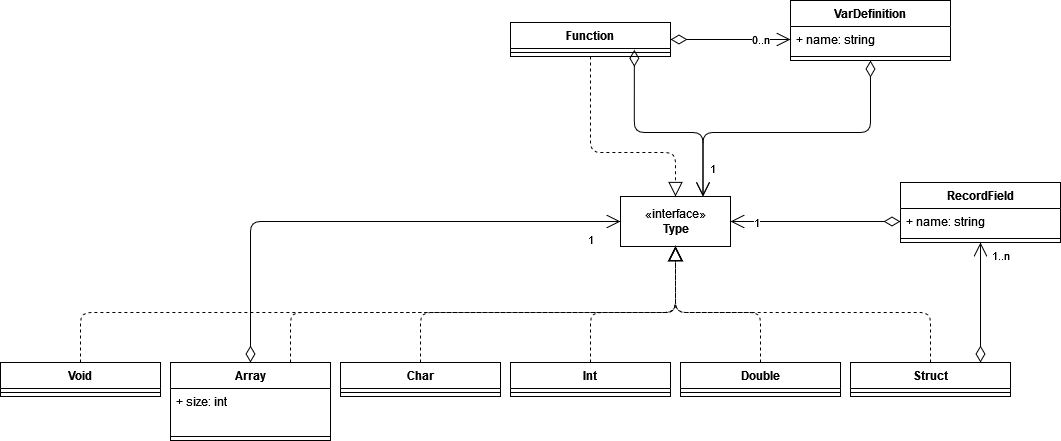

The diagram above was exported from draw.io. Its source (the exported page's mxGraphModel, read from the mxfile embedded in the PNG):
<mxGraphModel dx="1865" dy="1692" grid="1" gridSize="10" guides="1" tooltips="1" connect="1" arrows="1" fold="1" page="1" pageScale="1" pageWidth="827" pageHeight="1169" math="0" shadow="0">
  <root>
    <mxCell id="0" />
    <mxCell id="1" parent="0" />
    <mxCell id="3f4uJwtjrz-4ykXI1PIJ-1" value="«interface»&lt;br&gt;&lt;b&gt;Type&lt;/b&gt;" style="html=1;" parent="1" vertex="1">
      <mxGeometry x="370" y="84" width="110" height="50" as="geometry" />
    </mxCell>
    <mxCell id="3f4uJwtjrz-4ykXI1PIJ-2" value="Int" style="swimlane;fontStyle=1;align=center;verticalAlign=top;childLayout=stackLayout;horizontal=1;startSize=26;horizontalStack=0;resizeParent=1;resizeParentMax=0;resizeLast=0;collapsible=1;marginBottom=0;" parent="1" vertex="1">
      <mxGeometry x="260" y="250" width="160" height="34" as="geometry">
        <mxRectangle x="330" y="250" width="50" height="26" as="alternateBounds" />
      </mxGeometry>
    </mxCell>
    <mxCell id="3f4uJwtjrz-4ykXI1PIJ-4" value="" style="line;strokeWidth=1;fillColor=none;align=left;verticalAlign=middle;spacingTop=-1;spacingLeft=3;spacingRight=3;rotatable=0;labelPosition=right;points=[];portConstraint=eastwest;" parent="3f4uJwtjrz-4ykXI1PIJ-2" vertex="1">
      <mxGeometry y="26" width="160" height="8" as="geometry" />
    </mxCell>
    <mxCell id="3f4uJwtjrz-4ykXI1PIJ-6" value="Char" style="swimlane;fontStyle=1;align=center;verticalAlign=top;childLayout=stackLayout;horizontal=1;startSize=26;horizontalStack=0;resizeParent=1;resizeParentMax=0;resizeLast=0;collapsible=1;marginBottom=0;" parent="1" vertex="1">
      <mxGeometry x="90" y="250" width="160" height="34" as="geometry" />
    </mxCell>
    <mxCell id="3f4uJwtjrz-4ykXI1PIJ-8" value="" style="line;strokeWidth=1;fillColor=none;align=left;verticalAlign=middle;spacingTop=-1;spacingLeft=3;spacingRight=3;rotatable=0;labelPosition=right;points=[];portConstraint=eastwest;" parent="3f4uJwtjrz-4ykXI1PIJ-6" vertex="1">
      <mxGeometry y="26" width="160" height="8" as="geometry" />
    </mxCell>
    <mxCell id="3f4uJwtjrz-4ykXI1PIJ-10" value="Double" style="swimlane;fontStyle=1;align=center;verticalAlign=top;childLayout=stackLayout;horizontal=1;startSize=26;horizontalStack=0;resizeParent=1;resizeParentMax=0;resizeLast=0;collapsible=1;marginBottom=0;" parent="1" vertex="1">
      <mxGeometry x="430" y="250" width="160" height="34" as="geometry" />
    </mxCell>
    <mxCell id="3f4uJwtjrz-4ykXI1PIJ-12" value="" style="line;strokeWidth=1;fillColor=none;align=left;verticalAlign=middle;spacingTop=-1;spacingLeft=3;spacingRight=3;rotatable=0;labelPosition=right;points=[];portConstraint=eastwest;" parent="3f4uJwtjrz-4ykXI1PIJ-10" vertex="1">
      <mxGeometry y="26" width="160" height="8" as="geometry" />
    </mxCell>
    <mxCell id="3f4uJwtjrz-4ykXI1PIJ-14" value="Struct" style="swimlane;fontStyle=1;align=center;verticalAlign=top;childLayout=stackLayout;horizontal=1;startSize=26;horizontalStack=0;resizeParent=1;resizeParentMax=0;resizeLast=0;collapsible=1;marginBottom=0;" parent="1" vertex="1">
      <mxGeometry x="600" y="250" width="160" height="34" as="geometry" />
    </mxCell>
    <mxCell id="3f4uJwtjrz-4ykXI1PIJ-16" value="" style="line;strokeWidth=1;fillColor=none;align=left;verticalAlign=middle;spacingTop=-1;spacingLeft=3;spacingRight=3;rotatable=0;labelPosition=right;points=[];portConstraint=eastwest;" parent="3f4uJwtjrz-4ykXI1PIJ-14" vertex="1">
      <mxGeometry y="26" width="160" height="8" as="geometry" />
    </mxCell>
    <mxCell id="3f4uJwtjrz-4ykXI1PIJ-18" value="" style="endArrow=block;dashed=1;endFill=0;endSize=12;html=1;rounded=1;entryX=0.5;entryY=1;entryDx=0;entryDy=0;exitX=0.5;exitY=0;exitDx=0;exitDy=0;" parent="1" source="3f4uJwtjrz-4ykXI1PIJ-6" target="3f4uJwtjrz-4ykXI1PIJ-1" edge="1">
      <mxGeometry width="160" relative="1" as="geometry">
        <mxPoint x="260" y="290" as="sourcePoint" />
        <mxPoint x="420" y="290" as="targetPoint" />
        <Array as="points">
          <mxPoint x="170" y="200" />
          <mxPoint x="425" y="200" />
        </Array>
      </mxGeometry>
    </mxCell>
    <mxCell id="3f4uJwtjrz-4ykXI1PIJ-19" value="" style="endArrow=block;dashed=1;endFill=0;endSize=12;html=1;rounded=1;entryX=0.5;entryY=1;entryDx=0;entryDy=0;exitX=0.5;exitY=0;exitDx=0;exitDy=0;" parent="1" source="3f4uJwtjrz-4ykXI1PIJ-2" target="3f4uJwtjrz-4ykXI1PIJ-1" edge="1">
      <mxGeometry width="160" relative="1" as="geometry">
        <mxPoint x="180" y="260" as="sourcePoint" />
        <mxPoint x="435" y="140" as="targetPoint" />
        <Array as="points">
          <mxPoint x="340" y="200" />
          <mxPoint x="425" y="200" />
        </Array>
      </mxGeometry>
    </mxCell>
    <mxCell id="3f4uJwtjrz-4ykXI1PIJ-20" value="" style="endArrow=block;dashed=1;endFill=0;endSize=12;html=1;rounded=1;entryX=0.5;entryY=1;entryDx=0;entryDy=0;exitX=0.5;exitY=0;exitDx=0;exitDy=0;" parent="1" source="3f4uJwtjrz-4ykXI1PIJ-10" target="3f4uJwtjrz-4ykXI1PIJ-1" edge="1">
      <mxGeometry width="160" relative="1" as="geometry">
        <mxPoint x="350" y="260" as="sourcePoint" />
        <mxPoint x="435" y="140" as="targetPoint" />
        <Array as="points">
          <mxPoint x="510" y="200" />
          <mxPoint x="425" y="200" />
        </Array>
      </mxGeometry>
    </mxCell>
    <mxCell id="3f4uJwtjrz-4ykXI1PIJ-21" value="" style="endArrow=block;dashed=1;endFill=0;endSize=12;html=1;rounded=1;entryX=0.5;entryY=1;entryDx=0;entryDy=0;exitX=0.5;exitY=0;exitDx=0;exitDy=0;" parent="1" source="3f4uJwtjrz-4ykXI1PIJ-14" target="3f4uJwtjrz-4ykXI1PIJ-1" edge="1">
      <mxGeometry width="160" relative="1" as="geometry">
        <mxPoint x="520" y="260" as="sourcePoint" />
        <mxPoint x="435" y="140" as="targetPoint" />
        <Array as="points">
          <mxPoint x="680" y="200" />
          <mxPoint x="425" y="200" />
        </Array>
      </mxGeometry>
    </mxCell>
    <mxCell id="3f4uJwtjrz-4ykXI1PIJ-22" value="" style="endArrow=open;html=1;endSize=12;startArrow=diamondThin;startSize=14;startFill=0;edgeStyle=orthogonalEdgeStyle;rounded=0;entryX=0.5;entryY=1;entryDx=0;entryDy=0;" parent="1" target="yHxFha-rpVBYyf9U03k0-20" edge="1">
      <mxGeometry relative="1" as="geometry">
        <mxPoint x="730" y="250" as="sourcePoint" />
        <mxPoint x="420" y="290" as="targetPoint" />
      </mxGeometry>
    </mxCell>
    <mxCell id="3f4uJwtjrz-4ykXI1PIJ-24" value="1..n" style="edgeLabel;resizable=0;html=1;align=right;verticalAlign=top;" parent="3f4uJwtjrz-4ykXI1PIJ-22" connectable="0" vertex="1">
      <mxGeometry x="1" relative="1" as="geometry">
        <mxPoint x="30" as="offset" />
      </mxGeometry>
    </mxCell>
    <mxCell id="3f4uJwtjrz-4ykXI1PIJ-26" value="Array" style="swimlane;fontStyle=1;align=center;verticalAlign=top;childLayout=stackLayout;horizontal=1;startSize=26;horizontalStack=0;resizeParent=1;resizeParentMax=0;resizeLast=0;collapsible=1;marginBottom=0;" parent="1" vertex="1">
      <mxGeometry x="-80" y="250" width="160" height="78" as="geometry" />
    </mxCell>
    <mxCell id="3f4uJwtjrz-4ykXI1PIJ-27" value="+ size: int&#10;" style="text;strokeColor=none;fillColor=none;align=left;verticalAlign=top;spacingLeft=4;spacingRight=4;overflow=hidden;rotatable=0;points=[[0,0.5],[1,0.5]];portConstraint=eastwest;" parent="3f4uJwtjrz-4ykXI1PIJ-26" vertex="1">
      <mxGeometry y="26" width="160" height="44" as="geometry" />
    </mxCell>
    <mxCell id="3f4uJwtjrz-4ykXI1PIJ-28" value="" style="line;strokeWidth=1;fillColor=none;align=left;verticalAlign=middle;spacingTop=-1;spacingLeft=3;spacingRight=3;rotatable=0;labelPosition=right;points=[];portConstraint=eastwest;" parent="3f4uJwtjrz-4ykXI1PIJ-26" vertex="1">
      <mxGeometry y="70" width="160" height="8" as="geometry" />
    </mxCell>
    <mxCell id="3f4uJwtjrz-4ykXI1PIJ-30" value="" style="endArrow=open;html=1;endSize=12;startArrow=diamondThin;startSize=14;startFill=0;edgeStyle=orthogonalEdgeStyle;exitX=0.5;exitY=0;exitDx=0;exitDy=0;entryX=0;entryY=0.5;entryDx=0;entryDy=0;rounded=1;" parent="1" source="3f4uJwtjrz-4ykXI1PIJ-26" target="3f4uJwtjrz-4ykXI1PIJ-1" edge="1">
      <mxGeometry x="-0.0097" y="-35" relative="1" as="geometry">
        <mxPoint x="260" y="290" as="sourcePoint" />
        <mxPoint x="420" y="290" as="targetPoint" />
        <mxPoint as="offset" />
      </mxGeometry>
    </mxCell>
    <mxCell id="3f4uJwtjrz-4ykXI1PIJ-32" value="1" style="edgeLabel;resizable=0;html=1;align=right;verticalAlign=top;" parent="3f4uJwtjrz-4ykXI1PIJ-30" connectable="0" vertex="1">
      <mxGeometry x="1" relative="1" as="geometry">
        <mxPoint x="-26" y="5" as="offset" />
      </mxGeometry>
    </mxCell>
    <mxCell id="3f4uJwtjrz-4ykXI1PIJ-33" value="" style="endArrow=block;dashed=1;endFill=0;endSize=12;html=1;rounded=1;entryX=0.5;entryY=1;entryDx=0;entryDy=0;exitX=0.75;exitY=0;exitDx=0;exitDy=0;jumpStyle=none;" parent="1" source="3f4uJwtjrz-4ykXI1PIJ-26" target="3f4uJwtjrz-4ykXI1PIJ-1" edge="1">
      <mxGeometry width="160" relative="1" as="geometry">
        <mxPoint x="180" y="260" as="sourcePoint" />
        <mxPoint x="435" y="140" as="targetPoint" />
        <Array as="points">
          <mxPoint x="40" y="200" />
          <mxPoint x="425" y="200" />
        </Array>
      </mxGeometry>
    </mxCell>
    <mxCell id="yHxFha-rpVBYyf9U03k0-1" value="Function" style="swimlane;fontStyle=1;align=center;verticalAlign=top;childLayout=stackLayout;horizontal=1;startSize=26;horizontalStack=0;resizeParent=1;resizeParentMax=0;resizeLast=0;collapsible=1;marginBottom=0;" parent="1" vertex="1">
      <mxGeometry x="260" y="-90" width="160" height="34" as="geometry" />
    </mxCell>
    <mxCell id="yHxFha-rpVBYyf9U03k0-3" value="" style="line;strokeWidth=1;fillColor=none;align=left;verticalAlign=middle;spacingTop=-1;spacingLeft=3;spacingRight=3;rotatable=0;labelPosition=right;points=[];portConstraint=eastwest;" parent="yHxFha-rpVBYyf9U03k0-1" vertex="1">
      <mxGeometry y="26" width="160" height="8" as="geometry" />
    </mxCell>
    <mxCell id="yHxFha-rpVBYyf9U03k0-5" value="" style="endArrow=block;dashed=1;endFill=0;endSize=12;html=1;rounded=1;entryX=0.5;entryY=0;entryDx=0;entryDy=0;exitX=0.5;exitY=1;exitDx=0;exitDy=0;" parent="1" source="yHxFha-rpVBYyf9U03k0-1" target="3f4uJwtjrz-4ykXI1PIJ-1" edge="1">
      <mxGeometry width="160" relative="1" as="geometry">
        <mxPoint x="334.0799999999999" y="0.9360000000001492" as="sourcePoint" />
        <mxPoint x="430" y="130" as="targetPoint" />
        <Array as="points">
          <mxPoint x="340" y="40" />
          <mxPoint x="425" y="40" />
        </Array>
      </mxGeometry>
    </mxCell>
    <mxCell id="yHxFha-rpVBYyf9U03k0-6" value="" style="endArrow=open;html=1;endSize=12;startArrow=diamondThin;startSize=14;startFill=0;edgeStyle=orthogonalEdgeStyle;rounded=1;entryX=0.75;entryY=0;entryDx=0;entryDy=0;exitX=0.774;exitY=0.167;exitDx=0;exitDy=0;exitPerimeter=0;" parent="1" source="yHxFha-rpVBYyf9U03k0-3" target="3f4uJwtjrz-4ykXI1PIJ-1" edge="1">
      <mxGeometry relative="1" as="geometry">
        <mxPoint x="386" y="-50" as="sourcePoint" />
        <mxPoint x="430" y="130" as="targetPoint" />
        <Array as="points">
          <mxPoint x="384" y="20" />
          <mxPoint x="453" y="20" />
        </Array>
      </mxGeometry>
    </mxCell>
    <mxCell id="yHxFha-rpVBYyf9U03k0-8" value="1" style="edgeLabel;resizable=0;html=1;align=right;verticalAlign=top;" parent="yHxFha-rpVBYyf9U03k0-6" connectable="0" vertex="1">
      <mxGeometry x="1" relative="1" as="geometry">
        <mxPoint x="13" y="-41" as="offset" />
      </mxGeometry>
    </mxCell>
    <mxCell id="yHxFha-rpVBYyf9U03k0-10" value="VarDefinition" style="swimlane;fontStyle=1;align=center;verticalAlign=top;childLayout=stackLayout;horizontal=1;startSize=26;horizontalStack=0;resizeParent=1;resizeParentMax=0;resizeLast=0;collapsible=1;marginBottom=0;" parent="1" vertex="1">
      <mxGeometry x="540" y="-112" width="160" height="60" as="geometry" />
    </mxCell>
    <mxCell id="yHxFha-rpVBYyf9U03k0-11" value="+ name: string&#10;" style="text;strokeColor=none;fillColor=none;align=left;verticalAlign=top;spacingLeft=4;spacingRight=4;overflow=hidden;rotatable=0;points=[[0,0.5],[1,0.5]];portConstraint=eastwest;" parent="yHxFha-rpVBYyf9U03k0-10" vertex="1">
      <mxGeometry y="26" width="160" height="26" as="geometry" />
    </mxCell>
    <mxCell id="yHxFha-rpVBYyf9U03k0-12" value="" style="line;strokeWidth=1;fillColor=none;align=left;verticalAlign=middle;spacingTop=-1;spacingLeft=3;spacingRight=3;rotatable=0;labelPosition=right;points=[];portConstraint=eastwest;" parent="yHxFha-rpVBYyf9U03k0-10" vertex="1">
      <mxGeometry y="52" width="160" height="8" as="geometry" />
    </mxCell>
    <mxCell id="yHxFha-rpVBYyf9U03k0-14" value="" style="endArrow=open;html=1;endSize=12;startArrow=diamondThin;startSize=14;startFill=0;edgeStyle=orthogonalEdgeStyle;rounded=0;exitX=1;exitY=0.5;exitDx=0;exitDy=0;entryX=0;entryY=0.5;entryDx=0;entryDy=0;" parent="1" source="yHxFha-rpVBYyf9U03k0-1" target="yHxFha-rpVBYyf9U03k0-11" edge="1">
      <mxGeometry relative="1" as="geometry">
        <mxPoint x="270" y="130" as="sourcePoint" />
        <mxPoint x="430" y="130" as="targetPoint" />
      </mxGeometry>
    </mxCell>
    <mxCell id="yHxFha-rpVBYyf9U03k0-16" value="0..n" style="edgeLabel;resizable=0;html=1;align=right;verticalAlign=top;" parent="yHxFha-rpVBYyf9U03k0-14" connectable="0" vertex="1">
      <mxGeometry x="1" relative="1" as="geometry">
        <mxPoint x="-20" y="-13" as="offset" />
      </mxGeometry>
    </mxCell>
    <mxCell id="yHxFha-rpVBYyf9U03k0-17" value="" style="endArrow=open;html=1;endSize=12;startArrow=diamondThin;startSize=14;startFill=0;edgeStyle=orthogonalEdgeStyle;rounded=1;exitX=0.5;exitY=1;exitDx=0;exitDy=0;entryX=0.75;entryY=0;entryDx=0;entryDy=0;" parent="1" source="yHxFha-rpVBYyf9U03k0-10" target="3f4uJwtjrz-4ykXI1PIJ-1" edge="1">
      <mxGeometry relative="1" as="geometry">
        <mxPoint x="270" y="130" as="sourcePoint" />
        <mxPoint x="430" y="130" as="targetPoint" />
        <Array as="points">
          <mxPoint x="620" y="20" />
          <mxPoint x="453" y="20" />
        </Array>
      </mxGeometry>
    </mxCell>
    <mxCell id="yHxFha-rpVBYyf9U03k0-20" value="RecordField" style="swimlane;fontStyle=1;align=center;verticalAlign=top;childLayout=stackLayout;horizontal=1;startSize=26;horizontalStack=0;resizeParent=1;resizeParentMax=0;resizeLast=0;collapsible=1;marginBottom=0;" parent="1" vertex="1">
      <mxGeometry x="650" y="70" width="160" height="60" as="geometry" />
    </mxCell>
    <mxCell id="yHxFha-rpVBYyf9U03k0-21" value="+ name: string" style="text;strokeColor=none;fillColor=none;align=left;verticalAlign=top;spacingLeft=4;spacingRight=4;overflow=hidden;rotatable=0;points=[[0,0.5],[1,0.5]];portConstraint=eastwest;" parent="yHxFha-rpVBYyf9U03k0-20" vertex="1">
      <mxGeometry y="26" width="160" height="26" as="geometry" />
    </mxCell>
    <mxCell id="yHxFha-rpVBYyf9U03k0-22" value="" style="line;strokeWidth=1;fillColor=none;align=left;verticalAlign=middle;spacingTop=-1;spacingLeft=3;spacingRight=3;rotatable=0;labelPosition=right;points=[];portConstraint=eastwest;" parent="yHxFha-rpVBYyf9U03k0-20" vertex="1">
      <mxGeometry y="52" width="160" height="8" as="geometry" />
    </mxCell>
    <mxCell id="yHxFha-rpVBYyf9U03k0-24" value="" style="endArrow=open;html=1;endSize=12;startArrow=diamondThin;startSize=14;startFill=0;edgeStyle=orthogonalEdgeStyle;rounded=0;entryX=1;entryY=0.5;entryDx=0;entryDy=0;exitX=0;exitY=0.5;exitDx=0;exitDy=0;" parent="1" source="yHxFha-rpVBYyf9U03k0-21" target="3f4uJwtjrz-4ykXI1PIJ-1" edge="1">
      <mxGeometry relative="1" as="geometry">
        <mxPoint x="640" y="105" as="sourcePoint" />
        <mxPoint x="430" y="210" as="targetPoint" />
      </mxGeometry>
    </mxCell>
    <mxCell id="yHxFha-rpVBYyf9U03k0-26" value="1" style="edgeLabel;resizable=0;html=1;align=right;verticalAlign=top;" parent="yHxFha-rpVBYyf9U03k0-24" connectable="0" vertex="1">
      <mxGeometry x="1" relative="1" as="geometry">
        <mxPoint x="30" y="-12" as="offset" />
      </mxGeometry>
    </mxCell>
    <mxCell id="pTpOCe1_6CdusR7j-YRt-1" value="Void" style="swimlane;fontStyle=1;align=center;verticalAlign=top;childLayout=stackLayout;horizontal=1;startSize=26;horizontalStack=0;resizeParent=1;resizeParentMax=0;resizeLast=0;collapsible=1;marginBottom=0;" parent="1" vertex="1">
      <mxGeometry x="-250" y="250" width="160" height="34" as="geometry" />
    </mxCell>
    <mxCell id="pTpOCe1_6CdusR7j-YRt-3" value="" style="line;strokeWidth=1;fillColor=none;align=left;verticalAlign=middle;spacingTop=-1;spacingLeft=3;spacingRight=3;rotatable=0;labelPosition=right;points=[];portConstraint=eastwest;" parent="pTpOCe1_6CdusR7j-YRt-1" vertex="1">
      <mxGeometry y="26" width="160" height="8" as="geometry" />
    </mxCell>
    <mxCell id="pTpOCe1_6CdusR7j-YRt-5" value="" style="endArrow=block;dashed=1;endFill=0;endSize=12;html=1;rounded=1;edgeStyle=orthogonalEdgeStyle;entryX=0.5;entryY=1;entryDx=0;entryDy=0;exitX=0.5;exitY=0;exitDx=0;exitDy=0;" parent="1" source="pTpOCe1_6CdusR7j-YRt-1" target="3f4uJwtjrz-4ykXI1PIJ-1" edge="1">
      <mxGeometry width="160" relative="1" as="geometry">
        <mxPoint x="290" y="60" as="sourcePoint" />
        <mxPoint x="450" y="60" as="targetPoint" />
        <Array as="points">
          <mxPoint x="-170" y="200" />
          <mxPoint x="425" y="200" />
        </Array>
      </mxGeometry>
    </mxCell>
  </root>
</mxGraphModel>